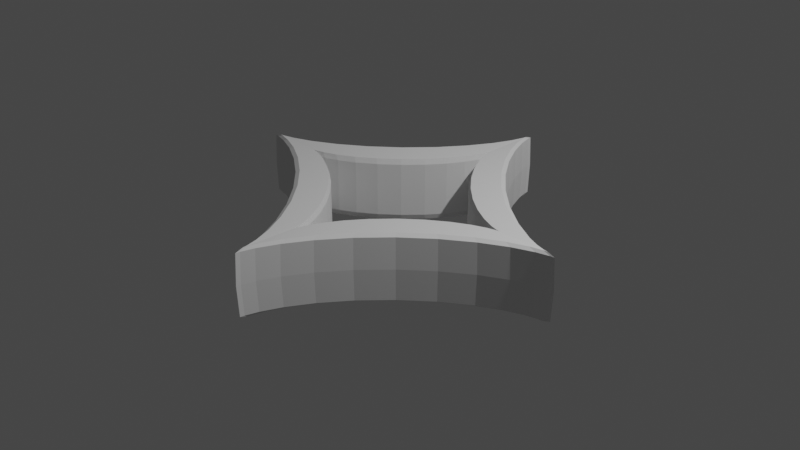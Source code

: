 # Source: 20210727_supertoroid_0001.blend  (saved by Blender 3.0.13; exported with 4.5.12 LTS)
import bpy
from mathutils import Matrix  # noqa: F401  (used for matrix-valued properties, if any)

bpy.ops.wm.read_factory_settings(use_empty=True)
scene = bpy.context.scene
scene.name = 'Scene'

# ---- collections
col_collection = bpy.data.collections.new('Collection'); scene.collection.children.link(col_collection)

# ---- world
world_world = bpy.data.worlds.new('World'); scene.world = world_world
world_world.use_nodes = True; world_world.node_tree.nodes.clear()
_N = world_world.node_tree.nodes; _L = world_world.node_tree.links
n0 = _N.new('ShaderNodeOutputWorld'); n0.name = 'World Output'; n0.location = (300, 300)
n1 = _N.new('ShaderNodeBackground'); n1.name = 'Background'; n1.location = (10, 300)
n1.inputs[0].default_value = (0.05088, 0.05088, 0.05088, 1.0)
_L.new(n1.outputs[0], n0.inputs[0])
n0.is_active_output = True
world_world.color = (0.05088, 0.05088, 0.05088)
world_world.use_sun_shadow = False
world_world.sun_shadow_jitter_overblur = 0.0

# ---- cameras
cam_camera = bpy.data.cameras.new('Camera')
cam_camera.clip_end = 100.0
cam_camera.ortho_scale = 7.314

# ---- lights
light_light = bpy.data.lights.new('Light', 'POINT')
light_light.transmission_factor = 0.0
light_light.energy = 1000.0
light_light.shadow_soft_size = 0.1
light_light.shadow_maximum_resolution = 0.006
light_light.use_absolute_resolution = True

# ---- meshes
me_supertoroid = bpy.data.meshes.new('SuperToroid')
me_supertoroid.from_pydata([(2.02, 0.0, 0.0), (2.002, 0.0, 0.331), (1.918, 0.0, 0.359), (1.344, 0.0, 0.3503), (1.304, 0.0, 0.2936), (1.304, 0.0, -0.2936), (1.344, 0.0, -0.3503), (1.918, 0.0, -0.359), (2.002, 0.0, -0.331), (1.971, 0.00635, 0.0), (1.954, 0.006294, 0.331), (1.872, 0.00603, 0.359), (1.312, 0.004226, 0.3503), (1.273, 0.0041, 0.2936), (1.273, 0.0041, -0.2936), (1.312, 0.004226, -0.3503), (1.872, 0.00603, -0.359), (1.954, 0.006294, -0.331), (1.831, 0.04407, 0.0), (1.815, 0.04368, 0.331), (1.739, 0.04185, 0.359), (1.219, 0.02933, 0.3503), (1.182, 0.02845, 0.2936), (1.182, 0.02845, -0.2936), (1.219, 0.02933, -0.3503), (1.739, 0.04185, -0.359), (1.815, 0.04368, -0.331), (1.615, 0.1333, 0.0), (1.6, 0.1321, 0.331), (1.533, 0.1266, 0.359), (1.075, 0.08871, 0.3503), (1.042, 0.08606, 0.2936), (1.042, 0.08606, -0.2936), (1.075, 0.08871, -0.3503), (1.533, 0.1266, -0.359), (1.6, 0.1321, -0.331), (1.345, 0.2841, 0.0), (1.333, 0.2816, 0.331), (1.277, 0.2698, 0.359), (0.8948, 0.1891, 0.3503), (0.8681, 0.1834, 0.2936), (0.8681, 0.1834, -0.2936), (0.8948, 0.1891, -0.3503), (1.277, 0.2698, -0.359), (1.333, 0.2816, -0.331), (1.049, 0.4958, 0.0), (1.04, 0.4915, 0.331), (0.9963, 0.4708, 0.359), (0.6983, 0.33, 0.3503), (0.6774, 0.3201, 0.2936), (0.6774, 0.3201, -0.2936), (0.6983, 0.33, -0.3503), (0.9963, 0.4708, -0.359), (1.04, 0.4915, -0.331), (0.7575, 0.7575, 0.0), (0.7509, 0.7509, 0.331), (0.7193, 0.7193, 0.359), (0.5042, 0.5042, 0.3503), (0.4891, 0.4891, 0.2936), (0.4891, 0.4891, -0.2936), (0.5042, 0.5042, -0.3503), (0.7193, 0.7193, -0.359), (0.7509, 0.7509, -0.331), (0.4958, 1.049, 0.0), (0.4915, 1.04, 0.331), (0.4708, 0.9963, 0.359), (0.33, 0.6983, 0.3503), (0.3201, 0.6774, 0.2936), (0.3201, 0.6774, -0.2936), (0.33, 0.6983, -0.3503), (0.4708, 0.9963, -0.359), (0.4915, 1.04, -0.331), (0.2841, 1.345, 0.0), (0.2816, 1.333, 0.331), (0.2698, 1.277, 0.359), (0.1891, 0.8948, 0.3503), (0.1834, 0.8681, 0.2936), (0.1834, 0.8681, -0.2936), (0.1891, 0.8948, -0.3503), (0.2698, 1.277, -0.359), (0.2816, 1.333, -0.331), (0.1333, 1.615, 0.0), (0.1321, 1.6, 0.331), (0.1266, 1.533, 0.359), (0.08871, 1.075, 0.3503), (0.08606, 1.042, 0.2936), (0.08606, 1.042, -0.2936), (0.08871, 1.075, -0.3503), (0.1266, 1.533, -0.359), (0.1321, 1.6, -0.331), (0.04407, 1.831, 0.0), (0.04368, 1.815, 0.331), (0.04185, 1.739, 0.359), (0.02933, 1.219, 0.3503), (0.02845, 1.182, 0.2936), (0.02845, 1.182, -0.2936), (0.02933, 1.219, -0.3503), (0.04185, 1.739, -0.359), (0.04368, 1.815, -0.331), (0.00635, 1.971, 0.0), (0.006294, 1.954, 0.331), (0.00603, 1.872, 0.359), (0.004226, 1.312, 0.3503), (0.0041, 1.273, 0.2936), (0.0041, 1.273, -0.2936), (0.004226, 1.312, -0.3503), (0.00603, 1.872, -0.359), (0.006294, 1.954, -0.331), (0.0, 2.02, 0.0), (0.0, 2.002, 0.331), (0.0, 1.918, 0.359), (0.0, 1.344, 0.3503), (0.0, 1.304, 0.2936), (0.0, 1.304, -0.2936), (0.0, 1.344, -0.3503), (0.0, 1.918, -0.359), (0.0, 2.002, -0.331), (-0.00635, 1.971, 0.0), (-0.006294, 1.954, 0.331), (-0.00603, 1.872, 0.359), (-0.004226, 1.312, 0.3503), (-0.0041, 1.273, 0.2936), (-0.0041, 1.273, -0.2936), (-0.004226, 1.312, -0.3503), (-0.00603, 1.872, -0.359), (-0.006294, 1.954, -0.331), (-0.04407, 1.831, 0.0), (-0.04368, 1.815, 0.331), (-0.04185, 1.739, 0.359), (-0.02933, 1.219, 0.3503), (-0.02845, 1.182, 0.2936), (-0.02845, 1.182, -0.2936), (-0.02933, 1.219, -0.3503), (-0.04185, 1.739, -0.359), (-0.04368, 1.815, -0.331), (-0.1333, 1.615, 0.0), (-0.1321, 1.6, 0.331), (-0.1266, 1.533, 0.359), (-0.08871, 1.075, 0.3503), (-0.08606, 1.042, 0.2936), (-0.08606, 1.042, -0.2936), (-0.08871, 1.075, -0.3503), (-0.1266, 1.533, -0.359), (-0.1321, 1.6, -0.331), (-0.2841, 1.345, 0.0), (-0.2816, 1.333, 0.331), (-0.2698, 1.277, 0.359), (-0.1891, 0.8948, 0.3503), (-0.1834, 0.8681, 0.2936), (-0.1834, 0.8681, -0.2936), (-0.1891, 0.8948, -0.3503), (-0.2698, 1.277, -0.359), (-0.2816, 1.333, -0.331), (-0.4958, 1.049, 0.0), (-0.4915, 1.04, 0.331), (-0.4708, 0.9963, 0.359), (-0.33, 0.6983, 0.3503), (-0.3201, 0.6774, 0.2936), (-0.3201, 0.6774, -0.2936), (-0.33, 0.6983, -0.3503), (-0.4708, 0.9963, -0.359), (-0.4915, 1.04, -0.331), (-0.7575, 0.7575, 0.0), (-0.7509, 0.7509, 0.331), (-0.7193, 0.7193, 0.359), (-0.5042, 0.5042, 0.3503), (-0.4891, 0.4891, 0.2936), (-0.4891, 0.4891, -0.2936), (-0.5042, 0.5042, -0.3503), (-0.7193, 0.7193, -0.359), (-0.7509, 0.7509, -0.331), (-1.049, 0.4958, 0.0), (-1.04, 0.4915, 0.331), (-0.9963, 0.4708, 0.359), (-0.6983, 0.33, 0.3503), (-0.6774, 0.3201, 0.2936), (-0.6774, 0.3201, -0.2936), (-0.6983, 0.33, -0.3503), (-0.9963, 0.4708, -0.359), (-1.04, 0.4915, -0.331), (-1.345, 0.2841, 0.0), (-1.333, 0.2816, 0.331), (-1.277, 0.2698, 0.359), (-0.8948, 0.1891, 0.3503), (-0.8681, 0.1834, 0.2936), (-0.8681, 0.1834, -0.2936), (-0.8948, 0.1891, -0.3503), (-1.277, 0.2698, -0.359), (-1.333, 0.2816, -0.331), (-1.615, 0.1333, 0.0), (-1.6, 0.1321, 0.331), (-1.533, 0.1266, 0.359), (-1.075, 0.08871, 0.3503), (-1.042, 0.08606, 0.2936), (-1.042, 0.08606, -0.2936), (-1.075, 0.08871, -0.3503), (-1.533, 0.1266, -0.359), (-1.6, 0.1321, -0.331), (-1.831, 0.04407, 0.0), (-1.815, 0.04368, 0.331), (-1.739, 0.04185, 0.359), (-1.219, 0.02933, 0.3503), (-1.182, 0.02845, 0.2936), (-1.182, 0.02845, -0.2936), (-1.219, 0.02933, -0.3503), (-1.739, 0.04185, -0.359), (-1.815, 0.04368, -0.331), (-1.971, 0.00635, 0.0), (-1.954, 0.006294, 0.331), (-1.872, 0.00603, 0.359), (-1.312, 0.004226, 0.3503), (-1.273, 0.0041, 0.2936), (-1.273, 0.0041, -0.2936), (-1.312, 0.004226, -0.3503), (-1.872, 0.00603, -0.359), (-1.954, 0.006294, -0.331), (-2.02, 1.401e-45, 0.0), (-2.002, 1.401e-45, 0.331), (-1.918, 1.401e-45, 0.359), (-1.344, 1.401e-45, 0.3503), (-1.304, 1.401e-45, 0.2936), (-1.304, 1.401e-45, -0.2936), (-1.344, 1.401e-45, -0.3503), (-1.918, 1.401e-45, -0.359), (-2.002, 1.401e-45, -0.331), (-1.971, -0.00635, 0.0), (-1.954, -0.006294, 0.331), (-1.872, -0.00603, 0.359), (-1.312, -0.004226, 0.3503), (-1.273, -0.0041, 0.2936), (-1.273, -0.0041, -0.2936), (-1.312, -0.004226, -0.3503), (-1.872, -0.00603, -0.359), (-1.954, -0.006294, -0.331), (-1.831, -0.04407, 0.0), (-1.815, -0.04368, 0.331), (-1.739, -0.04185, 0.359), (-1.219, -0.02933, 0.3503), (-1.182, -0.02845, 0.2936), (-1.182, -0.02845, -0.2936), (-1.219, -0.02933, -0.3503), (-1.739, -0.04185, -0.359), (-1.815, -0.04368, -0.331), (-1.615, -0.1333, 0.0), (-1.6, -0.1321, 0.331), (-1.533, -0.1266, 0.359), (-1.075, -0.08871, 0.3503), (-1.042, -0.08606, 0.2936), (-1.042, -0.08606, -0.2936), (-1.075, -0.08871, -0.3503), (-1.533, -0.1266, -0.359), (-1.6, -0.1321, -0.331), (-1.345, -0.2841, 0.0), (-1.333, -0.2816, 0.331), (-1.277, -0.2698, 0.359), (-0.8948, -0.1891, 0.3503), (-0.8681, -0.1834, 0.2936), (-0.8681, -0.1834, -0.2936), (-0.8948, -0.1891, -0.3503), (-1.277, -0.2698, -0.359), (-1.333, -0.2816, -0.331), (-1.049, -0.4958, 0.0), (-1.04, -0.4915, 0.331), (-0.9963, -0.4708, 0.359), (-0.6983, -0.33, 0.3503), (-0.6774, -0.3201, 0.2936), (-0.6774, -0.3201, -0.2936), (-0.6983, -0.33, -0.3503), (-0.9963, -0.4708, -0.359), (-1.04, -0.4915, -0.331), (-0.7575, -0.7575, 0.0), (-0.7509, -0.7509, 0.331), (-0.7193, -0.7193, 0.359), (-0.5042, -0.5042, 0.3503), (-0.4891, -0.4891, 0.2936), (-0.4891, -0.4891, -0.2936), (-0.5042, -0.5042, -0.3503), (-0.7193, -0.7193, -0.359), (-0.7509, -0.7509, -0.331), (-0.4958, -1.049, 0.0), (-0.4915, -1.04, 0.331), (-0.4708, -0.9963, 0.359), (-0.33, -0.6983, 0.3503), (-0.3201, -0.6774, 0.2936), (-0.3201, -0.6774, -0.2936), (-0.33, -0.6983, -0.3503), (-0.4708, -0.9963, -0.359), (-0.4915, -1.04, -0.331), (-0.2841, -1.345, 0.0), (-0.2816, -1.333, 0.331), (-0.2698, -1.277, 0.359), (-0.1891, -0.8948, 0.3503), (-0.1834, -0.8681, 0.2936), (-0.1834, -0.8681, -0.2936), (-0.1891, -0.8948, -0.3503), (-0.2698, -1.277, -0.359), (-0.2816, -1.333, -0.331), (-0.1333, -1.615, 0.0), (-0.1321, -1.6, 0.331), (-0.1266, -1.533, 0.359), (-0.08871, -1.075, 0.3503), (-0.08606, -1.042, 0.2936), (-0.08606, -1.042, -0.2936), (-0.08871, -1.075, -0.3503), (-0.1266, -1.533, -0.359), (-0.1321, -1.6, -0.331), (-0.04407, -1.831, 0.0), (-0.04368, -1.815, 0.331), (-0.04185, -1.739, 0.359), (-0.02933, -1.219, 0.3503), (-0.02845, -1.182, 0.2936), (-0.02845, -1.182, -0.2936), (-0.02933, -1.219, -0.3503), (-0.04185, -1.739, -0.359), (-0.04368, -1.815, -0.331), (-0.00635, -1.971, 0.0), (-0.006294, -1.954, 0.331), (-0.00603, -1.872, 0.359), (-0.004226, -1.312, 0.3503), (-0.0041, -1.273, 0.2936), (-0.0041, -1.273, -0.2936), (-0.004226, -1.312, -0.3503), (-0.00603, -1.872, -0.359), (-0.006294, -1.954, -0.331), (-5.605e-45, -2.02, 0.0), (-5.605e-45, -2.002, 0.331), (-5.605e-45, -1.918, 0.359), (-4.204e-45, -1.344, 0.3503), (-4.204e-45, -1.304, 0.2936), (-4.204e-45, -1.304, -0.2936), (-4.204e-45, -1.344, -0.3503), (-5.605e-45, -1.918, -0.359), (-5.605e-45, -2.002, -0.331), (0.00635, -1.971, 0.0), (0.006294, -1.954, 0.331), (0.00603, -1.872, 0.359), (0.004226, -1.312, 0.3503), (0.0041, -1.273, 0.2936), (0.0041, -1.273, -0.2936), (0.004226, -1.312, -0.3503), (0.00603, -1.872, -0.359), (0.006294, -1.954, -0.331), (0.04407, -1.831, 0.0), (0.04368, -1.815, 0.331), (0.04185, -1.739, 0.359), (0.02933, -1.219, 0.3503), (0.02845, -1.182, 0.2936), (0.02845, -1.182, -0.2936), (0.02933, -1.219, -0.3503), (0.04185, -1.739, -0.359), (0.04368, -1.815, -0.331), (0.1333, -1.615, 0.0), (0.1321, -1.6, 0.331), (0.1266, -1.533, 0.359), (0.08871, -1.075, 0.3503), (0.08606, -1.042, 0.2936), (0.08606, -1.042, -0.2936), (0.08871, -1.075, -0.3503), (0.1266, -1.533, -0.359), (0.1321, -1.6, -0.331), (0.2841, -1.345, 0.0), (0.2816, -1.333, 0.331), (0.2698, -1.277, 0.359), (0.1891, -0.8948, 0.3503), (0.1834, -0.8681, 0.2936), (0.1834, -0.8681, -0.2936), (0.1891, -0.8948, -0.3503), (0.2698, -1.277, -0.359), (0.2816, -1.333, -0.331), (0.4958, -1.049, 0.0), (0.4915, -1.04, 0.331), (0.4708, -0.9963, 0.359), (0.33, -0.6983, 0.3503), (0.3201, -0.6774, 0.2936), (0.3201, -0.6774, -0.2936), (0.33, -0.6983, -0.3503), (0.4708, -0.9963, -0.359), (0.4915, -1.04, -0.331), (0.7575, -0.7575, 0.0), (0.7509, -0.7509, 0.331), (0.7193, -0.7193, 0.359), (0.5042, -0.5042, 0.3503), (0.4891, -0.4891, 0.2936), (0.4891, -0.4891, -0.2936), (0.5042, -0.5042, -0.3503), (0.7193, -0.7193, -0.359), (0.7509, -0.7509, -0.331), (1.049, -0.4958, 0.0), (1.04, -0.4915, 0.331), (0.9963, -0.4708, 0.359), (0.6983, -0.33, 0.3503), (0.6774, -0.3201, 0.2936), (0.6774, -0.3201, -0.2936), (0.6983, -0.33, -0.3503), (0.9963, -0.4708, -0.359), (1.04, -0.4915, -0.331), (1.345, -0.2841, 0.0), (1.333, -0.2816, 0.331), (1.277, -0.2698, 0.359), (0.8948, -0.1891, 0.3503), (0.8681, -0.1834, 0.2936), (0.8681, -0.1834, -0.2936), (0.8948, -0.1891, -0.3503), (1.277, -0.2698, -0.359), (1.333, -0.2816, -0.331), (1.615, -0.1333, 0.0), (1.6, -0.1321, 0.331), (1.533, -0.1266, 0.359), (1.075, -0.08871, 0.3503), (1.042, -0.08606, 0.2936), (1.042, -0.08606, -0.2936), (1.075, -0.08871, -0.3503), (1.533, -0.1266, -0.359), (1.6, -0.1321, -0.331), (1.831, -0.04407, 0.0), (1.815, -0.04368, 0.331), (1.739, -0.04185, 0.359), (1.219, -0.02933, 0.3503), (1.182, -0.02845, 0.2936), (1.182, -0.02845, -0.2936), (1.219, -0.02933, -0.3503), (1.739, -0.04185, -0.359), (1.815, -0.04368, -0.331), (1.971, -0.00635, 0.0), (1.954, -0.006294, 0.331), (1.872, -0.00603, 0.359), (1.312, -0.004226, 0.3503), (1.273, -0.0041, 0.2936), (1.273, -0.0041, -0.2936), (1.312, -0.004226, -0.3503), (1.872, -0.00603, -0.359), (1.954, -0.006294, -0.331)], [], [(9, 0, 8, 17), (0, 9, 10, 1), (1, 10, 11, 2), (2, 11, 12, 3), (3, 12, 13, 4), (4, 13, 14, 5), (5, 14, 15, 6), (6, 15, 16, 7), (7, 16, 17, 8), (18, 9, 17, 26), (9, 18, 19, 10), (10, 19, 20, 11), (11, 20, 21, 12), (12, 21, 22, 13), (13, 22, 23, 14), (14, 23, 24, 15), (15, 24, 25, 16), (16, 25, 26, 17), (27, 18, 26, 35), (18, 27, 28, 19), (19, 28, 29, 20), (20, 29, 30, 21), (21, 30, 31, 22), (22, 31, 32, 23), (23, 32, 33, 24), (24, 33, 34, 25), (25, 34, 35, 26), (36, 27, 35, 44), (27, 36, 37, 28), (28, 37, 38, 29), (29, 38, 39, 30), (30, 39, 40, 31), (31, 40, 41, 32), (32, 41, 42, 33), (33, 42, 43, 34), (34, 43, 44, 35), (45, 36, 44, 53), (36, 45, 46, 37), (37, 46, 47, 38), (38, 47, 48, 39), (39, 48, 49, 40), (40, 49, 50, 41), (41, 50, 51, 42), (42, 51, 52, 43), (43, 52, 53, 44), (54, 45, 53, 62), (45, 54, 55, 46), (46, 55, 56, 47), (47, 56, 57, 48), (48, 57, 58, 49), (49, 58, 59, 50), (50, 59, 60, 51), (51, 60, 61, 52), (52, 61, 62, 53), (63, 54, 62, 71), (54, 63, 64, 55), (55, 64, 65, 56), (56, 65, 66, 57), (57, 66, 67, 58), (58, 67, 68, 59), (59, 68, 69, 60), (60, 69, 70, 61), (61, 70, 71, 62), (72, 63, 71, 80), (63, 72, 73, 64), (64, 73, 74, 65), (65, 74, 75, 66), (66, 75, 76, 67), (67, 76, 77, 68), (68, 77, 78, 69), (69, 78, 79, 70), (70, 79, 80, 71), (81, 72, 80, 89), (72, 81, 82, 73), (73, 82, 83, 74), (74, 83, 84, 75), (75, 84, 85, 76), (76, 85, 86, 77), (77, 86, 87, 78), (78, 87, 88, 79), (79, 88, 89, 80), (90, 81, 89, 98), (81, 90, 91, 82), (82, 91, 92, 83), (83, 92, 93, 84), (84, 93, 94, 85), (85, 94, 95, 86), (86, 95, 96, 87), (87, 96, 97, 88), (88, 97, 98, 89), (99, 90, 98, 107), (90, 99, 100, 91), (91, 100, 101, 92), (92, 101, 102, 93), (93, 102, 103, 94), (94, 103, 104, 95), (95, 104, 105, 96), (96, 105, 106, 97), (97, 106, 107, 98), (108, 99, 107, 116), (99, 108, 109, 100), (100, 109, 110, 101), (101, 110, 111, 102), (102, 111, 112, 103), (103, 112, 113, 104), (104, 113, 114, 105), (105, 114, 115, 106), (106, 115, 116, 107), (117, 108, 116, 125), (108, 117, 118, 109), (109, 118, 119, 110), (110, 119, 120, 111), (111, 120, 121, 112), (112, 121, 122, 113), (113, 122, 123, 114), (114, 123, 124, 115), (115, 124, 125, 116), (126, 117, 125, 134), (117, 126, 127, 118), (118, 127, 128, 119), (119, 128, 129, 120), (120, 129, 130, 121), (121, 130, 131, 122), (122, 131, 132, 123), (123, 132, 133, 124), (124, 133, 134, 125), (135, 126, 134, 143), (126, 135, 136, 127), (127, 136, 137, 128), (128, 137, 138, 129), (129, 138, 139, 130), (130, 139, 140, 131), (131, 140, 141, 132), (132, 141, 142, 133), (133, 142, 143, 134), (144, 135, 143, 152), (135, 144, 145, 136), (136, 145, 146, 137), (137, 146, 147, 138), (138, 147, 148, 139), (139, 148, 149, 140), (140, 149, 150, 141), (141, 150, 151, 142), (142, 151, 152, 143), (153, 144, 152, 161), (144, 153, 154, 145), (145, 154, 155, 146), (146, 155, 156, 147), (147, 156, 157, 148), (148, 157, 158, 149), (149, 158, 159, 150), (150, 159, 160, 151), (151, 160, 161, 152), (162, 153, 161, 170), (153, 162, 163, 154), (154, 163, 164, 155), (155, 164, 165, 156), (156, 165, 166, 157), (157, 166, 167, 158), (158, 167, 168, 159), (159, 168, 169, 160), (160, 169, 170, 161), (171, 162, 170, 179), (162, 171, 172, 163), (163, 172, 173, 164), (164, 173, 174, 165), (165, 174, 175, 166), (166, 175, 176, 167), (167, 176, 177, 168), (168, 177, 178, 169), (169, 178, 179, 170), (180, 171, 179, 188), (171, 180, 181, 172), (172, 181, 182, 173), (173, 182, 183, 174), (174, 183, 184, 175), (175, 184, 185, 176), (176, 185, 186, 177), (177, 186, 187, 178), (178, 187, 188, 179), (189, 180, 188, 197), (180, 189, 190, 181), (181, 190, 191, 182), (182, 191, 192, 183), (183, 192, 193, 184), (184, 193, 194, 185), (185, 194, 195, 186), (186, 195, 196, 187), (187, 196, 197, 188), (198, 189, 197, 206), (189, 198, 199, 190), (190, 199, 200, 191), (191, 200, 201, 192), (192, 201, 202, 193), (193, 202, 203, 194), (194, 203, 204, 195), (195, 204, 205, 196), (196, 205, 206, 197), (207, 198, 206, 215), (198, 207, 208, 199), (199, 208, 209, 200), (200, 209, 210, 201), (201, 210, 211, 202), (202, 211, 212, 203), (203, 212, 213, 204), (204, 213, 214, 205), (205, 214, 215, 206), (216, 207, 215, 224), (207, 216, 217, 208), (208, 217, 218, 209), (209, 218, 219, 210), (210, 219, 220, 211), (211, 220, 221, 212), (212, 221, 222, 213), (213, 222, 223, 214), (214, 223, 224, 215), (225, 216, 224, 233), (216, 225, 226, 217), (217, 226, 227, 218), (218, 227, 228, 219), (219, 228, 229, 220), (220, 229, 230, 221), (221, 230, 231, 222), (222, 231, 232, 223), (223, 232, 233, 224), (234, 225, 233, 242), (225, 234, 235, 226), (226, 235, 236, 227), (227, 236, 237, 228), (228, 237, 238, 229), (229, 238, 239, 230), (230, 239, 240, 231), (231, 240, 241, 232), (232, 241, 242, 233), (243, 234, 242, 251), (234, 243, 244, 235), (235, 244, 245, 236), (236, 245, 246, 237), (237, 246, 247, 238), (238, 247, 248, 239), (239, 248, 249, 240), (240, 249, 250, 241), (241, 250, 251, 242), (252, 243, 251, 260), (243, 252, 253, 244), (244, 253, 254, 245), (245, 254, 255, 246), (246, 255, 256, 247), (247, 256, 257, 248), (248, 257, 258, 249), (249, 258, 259, 250), (250, 259, 260, 251), (261, 252, 260, 269), (252, 261, 262, 253), (253, 262, 263, 254), (254, 263, 264, 255), (255, 264, 265, 256), (256, 265, 266, 257), (257, 266, 267, 258), (258, 267, 268, 259), (259, 268, 269, 260), (270, 261, 269, 278), (261, 270, 271, 262), (262, 271, 272, 263), (263, 272, 273, 264), (264, 273, 274, 265), (265, 274, 275, 266), (266, 275, 276, 267), (267, 276, 277, 268), (268, 277, 278, 269), (279, 270, 278, 287), (270, 279, 280, 271), (271, 280, 281, 272), (272, 281, 282, 273), (273, 282, 283, 274), (274, 283, 284, 275), (275, 284, 285, 276), (276, 285, 286, 277), (277, 286, 287, 278), (288, 279, 287, 296), (279, 288, 289, 280), (280, 289, 290, 281), (281, 290, 291, 282), (282, 291, 292, 283), (283, 292, 293, 284), (284, 293, 294, 285), (285, 294, 295, 286), (286, 295, 296, 287), (297, 288, 296, 305), (288, 297, 298, 289), (289, 298, 299, 290), (290, 299, 300, 291), (291, 300, 301, 292), (292, 301, 302, 293), (293, 302, 303, 294), (294, 303, 304, 295), (295, 304, 305, 296), (306, 297, 305, 314), (297, 306, 307, 298), (298, 307, 308, 299), (299, 308, 309, 300), (300, 309, 310, 301), (301, 310, 311, 302), (302, 311, 312, 303), (303, 312, 313, 304), (304, 313, 314, 305), (315, 306, 314, 323), (306, 315, 316, 307), (307, 316, 317, 308), (308, 317, 318, 309), (309, 318, 319, 310), (310, 319, 320, 311), (311, 320, 321, 312), (312, 321, 322, 313), (313, 322, 323, 314), (324, 315, 323, 332), (315, 324, 325, 316), (316, 325, 326, 317), (317, 326, 327, 318), (318, 327, 328, 319), (319, 328, 329, 320), (320, 329, 330, 321), (321, 330, 331, 322), (322, 331, 332, 323), (333, 324, 332, 341), (324, 333, 334, 325), (325, 334, 335, 326), (326, 335, 336, 327), (327, 336, 337, 328), (328, 337, 338, 329), (329, 338, 339, 330), (330, 339, 340, 331), (331, 340, 341, 332), (342, 333, 341, 350), (333, 342, 343, 334), (334, 343, 344, 335), (335, 344, 345, 336), (336, 345, 346, 337), (337, 346, 347, 338), (338, 347, 348, 339), (339, 348, 349, 340), (340, 349, 350, 341), (351, 342, 350, 359), (342, 351, 352, 343), (343, 352, 353, 344), (344, 353, 354, 345), (345, 354, 355, 346), (346, 355, 356, 347), (347, 356, 357, 348), (348, 357, 358, 349), (349, 358, 359, 350), (360, 351, 359, 368), (351, 360, 361, 352), (352, 361, 362, 353), (353, 362, 363, 354), (354, 363, 364, 355), (355, 364, 365, 356), (356, 365, 366, 357), (357, 366, 367, 358), (358, 367, 368, 359), (369, 360, 368, 377), (360, 369, 370, 361), (361, 370, 371, 362), (362, 371, 372, 363), (363, 372, 373, 364), (364, 373, 374, 365), (365, 374, 375, 366), (366, 375, 376, 367), (367, 376, 377, 368), (378, 369, 377, 386), (369, 378, 379, 370), (370, 379, 380, 371), (371, 380, 381, 372), (372, 381, 382, 373), (373, 382, 383, 374), (374, 383, 384, 375), (375, 384, 385, 376), (376, 385, 386, 377), (387, 378, 386, 395), (378, 387, 388, 379), (379, 388, 389, 380), (380, 389, 390, 381), (381, 390, 391, 382), (382, 391, 392, 383), (383, 392, 393, 384), (384, 393, 394, 385), (385, 394, 395, 386), (396, 387, 395, 404), (387, 396, 397, 388), (388, 397, 398, 389), (389, 398, 399, 390), (390, 399, 400, 391), (391, 400, 401, 392), (392, 401, 402, 393), (393, 402, 403, 394), (394, 403, 404, 395), (405, 396, 404, 413), (396, 405, 406, 397), (397, 406, 407, 398), (398, 407, 408, 399), (399, 408, 409, 400), (400, 409, 410, 401), (401, 410, 411, 402), (402, 411, 412, 403), (403, 412, 413, 404), (414, 405, 413, 422), (405, 414, 415, 406), (406, 415, 416, 407), (407, 416, 417, 408), (408, 417, 418, 409), (409, 418, 419, 410), (410, 419, 420, 411), (411, 420, 421, 412), (412, 421, 422, 413), (423, 414, 422, 431), (414, 423, 424, 415), (415, 424, 425, 416), (416, 425, 426, 417), (417, 426, 427, 418), (418, 427, 428, 419), (419, 428, 429, 420), (420, 429, 430, 421), (421, 430, 431, 422), (0, 423, 431, 8), (423, 0, 1, 424), (424, 1, 2, 425), (425, 2, 3, 426), (426, 3, 4, 427), (427, 4, 5, 428), (428, 5, 6, 429), (429, 6, 7, 430), (430, 7, 8, 431)])
me_supertoroid.use_remesh_fix_poles = True
me_supertoroid.use_remesh_preserve_attributes = False
me_supertoroid.update()

# ---- objects
ob_light = bpy.data.objects.new('Light', light_light)
ob_camera = bpy.data.objects.new('Camera', cam_camera)
ob_supertoroid = bpy.data.objects.new('SuperToroid', me_supertoroid)

# ---- transforms, parenting, visibility, modifiers, constraints
ob_light.location = (4.076, 1.005, 5.904)
ob_light.rotation_euler = (0.6503, 0.05522, 1.866)
ob_light.lock_rotations_4d = False
ob_light.empty_display_type = 'ARROWS'
ob_light.color = (0.0, 0.0, 0.0, 0.0)
ob_light.lineart.crease_threshold = 0.0
ob_camera.location = (7.359, -6.926, 4.958)
ob_camera.rotation_euler = (1.109, 0.0, 0.8149)
ob_camera.lock_rotations_4d = False
ob_camera.empty_display_type = 'ARROWS'
ob_camera.color = (0.0, 0.0, 0.0, 0.0)
ob_camera.display_type = 'WIRE'
ob_camera.lineart.crease_threshold = 0.0
ob_supertoroid.location = (0.0, 0.0, 0.0)

# ---- collection membership
col_collection.objects.link(ob_light)
col_collection.objects.link(ob_camera)
col_collection.objects.link(ob_supertoroid)

# ---- scene / render settings (as saved in the file)
scene.camera = ob_camera
scene.frame_start = 1; scene.frame_end = 250; scene.frame_set(1)
scene.render.engine = 'BLENDER_EEVEE_NEXT'
scene.cycles.use_denoising = False
scene.cycles.samples = 128
scene.cycles.sampling_pattern = 'TABULATED_SOBOL'
scene.cycles.use_adaptive_sampling = False
scene.cycles.use_light_tree = False
scene.view_settings.view_transform = 'Filmic'
bpy.context.view_layer.update()

